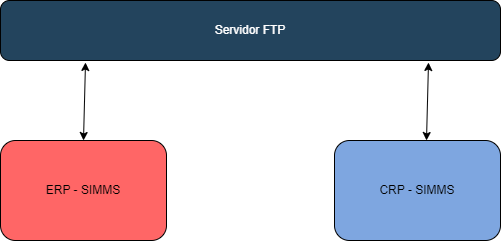

The diagram above was exported from draw.io. Its source (the exported page's mxGraphModel, read from the mxfile embedded in the PNG):
<mxGraphModel dx="1674" dy="836" grid="1" gridSize="10" guides="1" tooltips="1" connect="1" arrows="1" fold="1" page="1" pageScale="1" pageWidth="827" pageHeight="1169" math="0" shadow="0">
  <root>
    <mxCell id="0" />
    <mxCell id="1" parent="0" />
    <mxCell id="fSdQIm1XfZ407lV6mBzt-1" value="&lt;font color=&quot;#ffffff&quot;&gt;Servidor FTP&lt;/font&gt;" style="rounded=1;whiteSpace=wrap;html=1;fillColor=#23445D;" vertex="1" parent="1">
      <mxGeometry x="164" y="170" width="500" height="60" as="geometry" />
    </mxCell>
    <mxCell id="fSdQIm1XfZ407lV6mBzt-2" value="ERP - SIMMS" style="rounded=1;whiteSpace=wrap;html=1;fillColor=#FF6666;" vertex="1" parent="1">
      <mxGeometry x="164" y="310" width="166" height="100" as="geometry" />
    </mxCell>
    <mxCell id="fSdQIm1XfZ407lV6mBzt-3" value="CRP - SIMMS" style="rounded=1;whiteSpace=wrap;html=1;fillColor=#7EA6E0;" vertex="1" parent="1">
      <mxGeometry x="498" y="310" width="166" height="100" as="geometry" />
    </mxCell>
    <mxCell id="fSdQIm1XfZ407lV6mBzt-7" value="" style="endArrow=classic;startArrow=classic;html=1;rounded=0;entryX=0.17;entryY=1.033;entryDx=0;entryDy=0;entryPerimeter=0;exitX=0.5;exitY=0;exitDx=0;exitDy=0;" edge="1" parent="1" source="fSdQIm1XfZ407lV6mBzt-2" target="fSdQIm1XfZ407lV6mBzt-1">
      <mxGeometry width="50" height="50" relative="1" as="geometry">
        <mxPoint x="360" y="340" as="sourcePoint" />
        <mxPoint x="410" y="290" as="targetPoint" />
      </mxGeometry>
    </mxCell>
    <mxCell id="fSdQIm1XfZ407lV6mBzt-8" value="" style="endArrow=classic;startArrow=classic;html=1;rounded=0;entryX=0.17;entryY=1.033;entryDx=0;entryDy=0;entryPerimeter=0;exitX=0.5;exitY=0;exitDx=0;exitDy=0;" edge="1" parent="1">
      <mxGeometry width="50" height="50" relative="1" as="geometry">
        <mxPoint x="590" y="310" as="sourcePoint" />
        <mxPoint x="592" y="232" as="targetPoint" />
      </mxGeometry>
    </mxCell>
  </root>
</mxGraphModel>